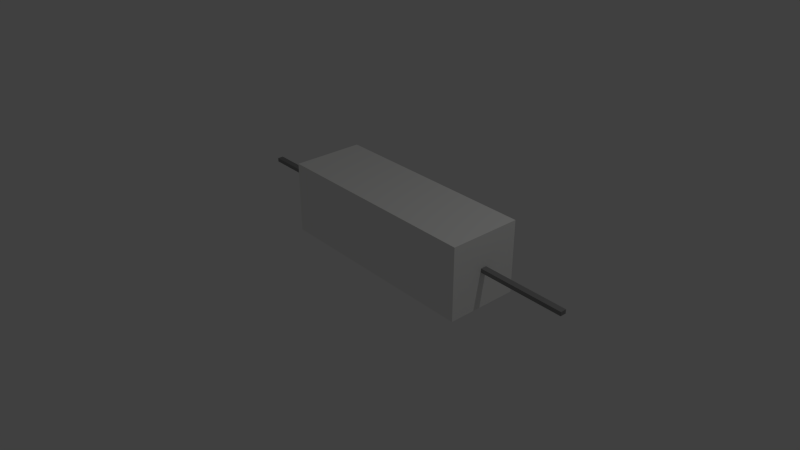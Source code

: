 # Source: 140801_wood.blend  (saved by Blender 2.70.0; exported with 4.5.12 LTS)
import bpy
from mathutils import Matrix  # noqa: F401  (used for matrix-valued properties, if any)

bpy.ops.wm.read_factory_settings(use_empty=True)
scene = bpy.context.scene
scene.name = 'Scene'

# ---- collections
col_collection_1 = bpy.data.collections.new('Collection 1'); scene.collection.children.link(col_collection_1)
col_collection_11 = bpy.data.collections.new('Collection 11'); scene.collection.children.link(col_collection_11)
col_collection_12 = bpy.data.collections.new('Collection 12'); scene.collection.children.link(col_collection_12)

# ---- materials (node trees are filled in below, after node groups)
mat_material_001 = bpy.data.materials.new('Material.001')
mat_material_001.alpha_threshold = 0.0
mat_material_001.use_transparent_shadow = False
mat_material_001.diffuse_color = (0.9216, 0.9216, 0.9047, 1.0)
mat_material_001.specular_color = (0.162, 0.159, 0.2051)
mat_material_001.roughness = 0.5
mat_material_001.line_color = (0.0, 0.0, 0.0, 1.0)
mat_x = bpy.data.materials.new('マテリアル')
mat_x.alpha_threshold = 0.0
mat_x.use_transparent_shadow = False
mat_x.diffuse_color = (0.2738, 0.2738, 0.2738, 1.0)
mat_x.roughness = 0.5
mat_x.line_color = (0.0, 0.0, 0.0, 1.0)

# ---- material node trees

# ---- world
world_world = bpy.data.worlds.new('World'); scene.world = world_world
world_world.color = (0.05088, 0.05088, 0.05088)
world_world.use_sun_shadow = False
world_world.sun_shadow_jitter_overblur = 0.0
world_world.cycles.sampling_method = 'MANUAL'
world_world.cycles.sample_map_resolution = 256

# ---- cameras
cam_camera = bpy.data.cameras.new('Camera')
cam_camera.clip_end = 100.0
cam_camera.lens = 35.0
cam_camera.sensor_width = 32.0
cam_camera.sensor_height = 18.0
cam_camera.ortho_scale = 7.314
cam_camera.dof.focus_distance = 0.0
cam_camera.dof.aperture_fstop = 128.0

# ---- lights
light_lamp = bpy.data.lights.new('Lamp', 'POINT')
light_lamp.transmission_factor = 0.0
light_lamp.cutoff_distance = 30.0
light_lamp.energy = 100.0
light_lamp.shadow_buffer_clip_start = 1.001
light_lamp.shadow_soft_size = 0.1
light_lamp.shadow_maximum_resolution = 0.006
light_lamp.use_absolute_resolution = True
light_lamp.cycles.use_multiple_importance_sampling = False

# ---- meshes
me_cube_001 = bpy.data.meshes.new('Cube.001')
me_cube_001.from_pydata([(-1.0, -1.0, -1.0), (-1.0, 1.0, -1.0), (1.0, 1.0, -1.0), (1.0, -1.0, -1.0), (-1.0, -1.0, 1.0), (-1.0, 1.0, 1.0), (1.0, 1.0, 1.0), (1.0, -1.0, 1.0), (-1.0, -0.1, 1.0), (-1.0, -0.1, -1.0), (1.0, -0.1, 1.0), (1.0, -0.1, -1.0), (-1.0, 0.065, 1.0), (1.0, 0.065, -1.0), (-1.0, 0.065, -1.0), (1.0, 0.065, 1.0), (-1.0, -1.0, 0.1), (-1.0, 1.0, 0.1), (1.0, 1.0, 0.1), (1.0, -1.0, 0.1), (-1.0, -0.1, 0.1), (1.0, -0.1, 0.1), (-1.0, 0.065, 0.1), (1.0, 0.065, 0.1), (-1.0, 1.0, -0.01), (1.0, 1.0, -0.01), (1.0, -1.0, -0.01), (-1.0, -0.1, -0.01), (1.0, -0.1, -0.01), (-1.0, 0.065, -0.01), (1.0, 0.065, -0.01), (-1.0, -1.0, -0.01), (1.8, -0.1, 0.1), (1.8, 0.065, 0.1), (1.8, -0.1, -0.01), (1.8, 0.065, -0.01), (-1.8, -0.1, 0.1), (-1.8, 0.065, 0.1), (-1.8, -0.1, -0.01), (-1.8, 0.065, -0.01)], [], [(29, 24, 1, 14), (24, 25, 2, 1), (28, 26, 3, 11), (26, 31, 0, 3), (14, 1, 2, 13), (15, 6, 5, 12), (31, 27, 9, 0), (30, 28, 11, 13), (0, 9, 11, 3), (7, 10, 8, 4), (27, 29, 14, 9), (9, 14, 13, 11), (10, 15, 12, 8), (25, 30, 13, 2), (12, 5, 17, 22), (5, 6, 18, 17), (10, 7, 19, 21), (7, 4, 16, 19), (4, 8, 20, 16), (15, 10, 21, 23), (8, 12, 22, 20), (6, 15, 23, 18), (22, 17, 24, 29), (17, 18, 25, 24), (21, 19, 26, 28), (19, 16, 31, 26), (16, 20, 27, 31), (21, 28, 34, 32), (29, 27, 38, 39), (18, 23, 30, 25), (33, 32, 34, 35), (28, 30, 35, 34), (23, 21, 32, 33), (30, 23, 33, 35), (36, 37, 39, 38), (27, 20, 36, 38), (20, 22, 37, 36), (22, 29, 39, 37)])
me_cube_001.polygons.foreach_set('material_index', [0, 0, 0, 0, 0, 0, 0, 0, 0, 0, 0, 0, 0, 0, 0, 0, 0, 0, 0, 0, 0, 0, 0, 0, 0, 0, 0, 1, 1, 0, 1, 1, 1, 1, 1, 1, 1, 1])
_uv = me_cube_001.uv_layers.new(name='UVMap')
_uv.uv.foreach_set('vector', [0.0, 0.0, 0.0, 0.0, 0.0, 0.0, 0.0, 0.0, 0.0, 0.0, 0.0, 0.0, 0.0, 0.0, 0.0, 0.0, 0.0, 0.0, 0.0, 0.0, 0.0, 0.0, 0.0, 0.0, 0.0, 0.0, 0.0, 0.0, 0.0, 0.0, 0.0, 0.0, 0.0, 0.0, 0.0, 0.0, 0.0, 0.0, 0.0, 0.0, 0.0, 0.0, 0.0, 0.0, 0.0, 0.0, 0.0, 0.0, 0.0, 0.0, 0.0, 0.0, 0.0, 0.0, 0.0, 0.0, 0.0, 0.0, 0.0, 0.0, 0.0, 0.0, 0.0, 0.0, 0.0, 0.0, 0.0, 0.0, 0.0, 0.0, 0.0, 0.0, 0.0, 0.0, 0.0, 0.0, 0.0, 0.0, 0.0, 0.0, 0.0, 0.0, 0.0, 0.0, 0.0, 0.0, 0.0, 0.0, 0.0, 0.0, 0.0, 0.0, 0.0, 0.0, 0.0, 0.0, 0.0, 0.0, 0.0, 0.0, 0.0, 0.0, 0.0, 0.0, 0.0, 0.0, 0.0, 0.0, 0.0, 0.0, 0.0, 0.0, 0.0, 0.0, 0.0, 0.0, 0.0, 0.0, 0.0, 0.0, 0.0, 0.0, 0.0, 0.0, 0.0, 0.0, 0.0, 0.0, 0.0, 0.0, 0.0, 0.0, 0.0, 0.0, 0.0, 0.0, 0.0, 0.0, 0.0, 0.0, 0.0, 0.0, 0.0, 0.0, 0.0, 0.0, 0.0, 0.0, 0.0, 0.0, 0.0, 0.0, 0.0, 0.0, 0.0, 0.0, 0.0, 0.0, 0.0, 0.0, 0.0, 0.0, 0.0, 0.0, 0.0, 0.0, 0.0, 0.0, 0.0, 0.0, 0.0, 0.0, 0.0, 0.0, 0.0, 0.0, 0.0, 0.0, 0.0, 0.0, 0.0, 0.0, 0.0, 0.0, 0.0, 0.0, 0.0, 0.0, 0.0, 0.0, 0.0, 0.0, 0.0, 0.0, 0.0, 0.0, 0.0, 0.0, 0.0, 0.0, 0.0, 0.0, 0.0, 0.0, 0.0, 0.0, 0.0, 0.0, 0.0, 0.0, 0.0, 0.0, 0.0, 0.0, 0.0, 0.0, 0.0, 0.0, 1.0, 0.0, 1.0, 1.0, 0.0, 1.0, 0.0, 0.0, 1.0, 0.0, 1.0, 1.0, 0.0, 1.0, 0.0, 0.0, 0.0, 0.0, 0.0, 0.0, 0.0, 0.0, 0.0, 0.0, 1.0, 0.0, 1.0, 1.0, 0.0, 1.0, 0.0, 0.0, 1.0, 0.0, 1.0, 1.0, 0.0, 1.0, 0.0, 0.0, 1.0, 0.0, 1.0, 1.0, 0.0, 1.0, 0.0, 0.0, 1.0, 0.0, 1.0, 1.0, 0.0, 1.0, 0.0, 0.0, 1.0, 0.0, 1.0, 1.0, 0.0, 1.0, 0.0, 0.0, 1.0, 0.0, 1.0, 1.0, 0.0, 1.0, 0.0, 0.0, 1.0, 0.0, 1.0, 1.0, 0.0, 1.0, 0.0, 0.0, 1.0, 0.0, 1.0, 1.0, 0.0, 1.0])
me_cube_001.materials.append(mat_material_001)
me_cube_001.materials.append(mat_x)
me_cube_001.use_remesh_preserve_volume = False
me_cube_001.use_remesh_preserve_attributes = False
me_cube_001.use_mirror_vertex_groups = False
me_cube_001.update()
me_cube = bpy.data.meshes.new('Cube')
me_cube.from_pydata([(-1.0, -1.0, -1.0), (-1.0, 1.0, -1.0), (1.0, 1.0, -1.0), (1.0, -1.0, -1.0), (-1.0, -1.0, 1.0), (-1.0, 1.0, 1.0), (1.0, 1.0, 1.0), (1.0, -1.0, 1.0)], [], [(4, 5, 1, 0), (5, 6, 2, 1), (6, 7, 3, 2), (7, 4, 0, 3), (0, 1, 2, 3), (7, 6, 5, 4)])
me_cube.use_remesh_preserve_volume = False
me_cube.use_remesh_preserve_attributes = False
me_cube.use_mirror_vertex_groups = False
me_cube.update()
me_cube_002 = bpy.data.meshes.new('Cube.002')
me_cube_002.from_pydata([(-1.0, -1.0, -1.0), (-1.0, 1.0, -1.0), (1.0, 1.0, -1.0), (1.0, -1.0, -1.0), (-1.0, -1.0, 1.0), (-1.0, 1.0, 1.0), (1.0, 1.0, 1.0), (1.0, -1.0, 1.0)], [], [(4, 5, 1, 0), (5, 6, 2, 1), (6, 7, 3, 2), (7, 4, 0, 3), (0, 1, 2, 3), (7, 6, 5, 4)])
me_cube_002.use_remesh_preserve_volume = False
me_cube_002.use_remesh_preserve_attributes = False
me_cube_002.use_mirror_vertex_groups = False
me_cube_002.update()

# ---- objects
ob_cube = bpy.data.objects.new('Cube', me_cube_001)
ob_camera = bpy.data.objects.new('Camera', cam_camera)
ob_plus = bpy.data.objects.new('plus', me_cube)
ob_lamp = bpy.data.objects.new('Lamp', light_lamp)
ob_minus = bpy.data.objects.new('minus', me_cube_002)

# ---- transforms, parenting, visibility, modifiers, constraints
ob_cube.location = (0.0, 0.0, 0.0)
ob_cube.scale = (1.5, 0.5, 0.5)
ob_cube.lineart.crease_threshold = 0.0
ob_camera.location = (7.481, -6.508, 5.344)
ob_camera.rotation_euler = (1.109, 0.01082, 0.8149)
ob_camera.lock_rotations_4d = False
ob_camera.empty_display_type = 'ARROWS'
ob_camera.color = (0.0, 0.0, 0.0, 0.0)
ob_camera.display_type = 'WIRE'
ob_camera.lineart.crease_threshold = 0.0
_c = ob_camera.constraints.new('TRACK_TO'); _c.name = 'AutoTrack'
_c.target = ob_cube
ob_plus.location = (-2.672, -0.00955, 0.02403)
ob_plus.scale = (0.02368, 0.02368, 0.02368)
ob_plus.lineart.crease_threshold = 0.0
ob_lamp.location = (4.076, 1.005, 5.904)
ob_lamp.rotation_euler = (0.6503, 0.05522, 1.866)
ob_lamp.lock_rotations_4d = False
ob_lamp.empty_display_type = 'ARROWS'
ob_lamp.color = (0.0, 0.0, 0.0, 0.0)
ob_lamp.lineart.crease_threshold = 0.0
_c = ob_lamp.constraints.new('TRACK_TO'); _c.name = 'AutoTrack'
_c.target = ob_cube
ob_minus.location = (2.659, -0.01751, 0.02315)
ob_minus.scale = (0.02368, 0.02368, 0.02368)
ob_minus.lineart.crease_threshold = 0.0

# ---- collection membership
col_collection_1.objects.link(ob_cube)
col_collection_11.objects.link(ob_camera)
col_collection_12.objects.link(ob_plus)
col_collection_12.objects.link(ob_lamp)
col_collection_12.objects.link(ob_minus)

# ---- scene / render settings (as saved in the file)
scene.camera = ob_camera
scene.frame_start = 1; scene.frame_end = 250; scene.frame_set(1)
scene.render.engine = 'BLENDER_EEVEE_NEXT'
scene.render.resolution_percentage = 50
scene.render.dither_intensity = 0.0
scene.cycles.use_denoising = False
scene.cycles.samples = 10
scene.cycles.sampling_pattern = 'TABULATED_SOBOL'
scene.cycles.light_sampling_threshold = 0.0
scene.cycles.use_adaptive_sampling = False
scene.cycles.use_light_tree = False
scene.cycles.blur_glossy = 0.0
scene.cycles.volume_bounces = 1
scene.cycles.pixel_filter_type = 'GAUSSIAN'
scene.cycles.sample_clamp_indirect = 0.0
scene.view_settings.view_transform = 'Standard'
bpy.context.view_layer.update()
